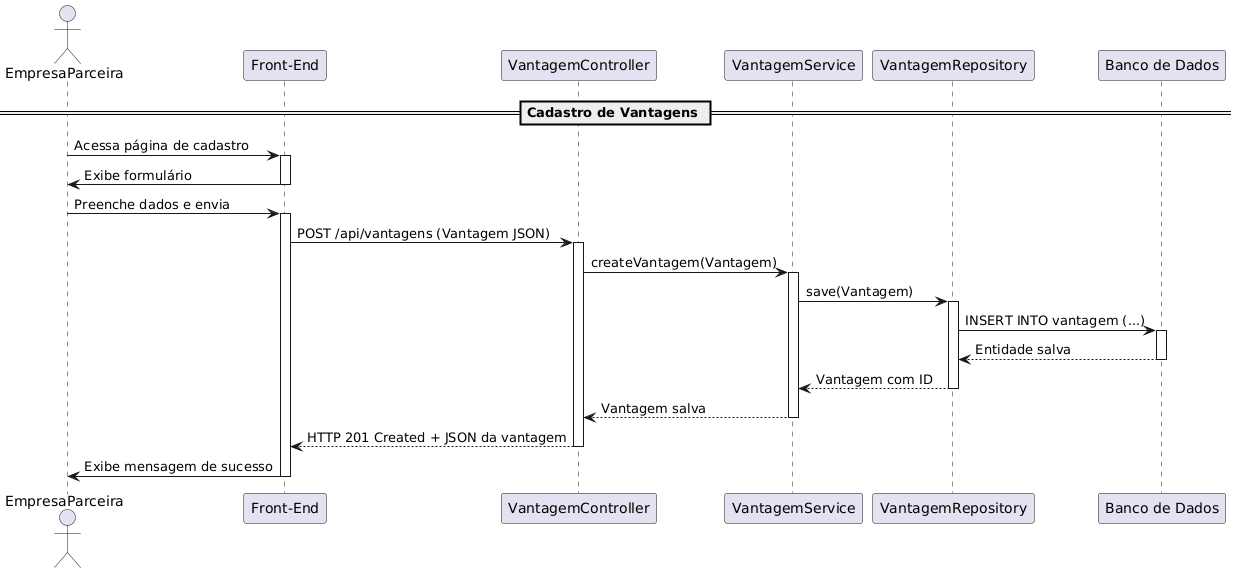

The diagram above was rendered by PlantUML. Its source (embedded in the PNG):
@startuml
actor EmpresaParceira as EP
participant "Front-End" as FE
participant "VantagemController" as VC
participant "VantagemService" as VS
participant "VantagemRepository" as VR
participant "Banco de Dados" as DB

== Cadastro de Vantagens ==

EP -> FE: Acessa página de cadastro
activate FE
FE -> EP: Exibe formulário
deactivate FE

EP -> FE: Preenche dados e envia
activate FE
FE -> VC: POST /api/vantagens (Vantagem JSON)
activate VC

VC -> VS: createVantagem(Vantagem)
activate VS

VS -> VR: save(Vantagem)
activate VR

VR -> DB: INSERT INTO vantagem (...)
activate DB
DB --> VR: Entidade salva
deactivate DB

VR --> VS: Vantagem com ID
deactivate VR

VS --> VC: Vantagem salva
deactivate VS

VC --> FE: HTTP 201 Created + JSON da vantagem
deactivate VC

FE -> EP: Exibe mensagem de sucesso
deactivate FE
@enduml